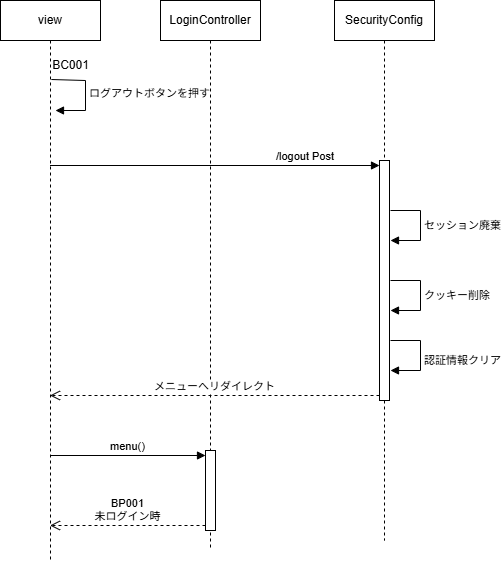

The diagram above was exported from draw.io. Its source (the exported page's mxGraphModel, read from the mxfile embedded in the PNG):
<mxGraphModel dx="490" dy="419" grid="1" gridSize="10" guides="1" tooltips="1" connect="1" arrows="1" fold="1" page="1" pageScale="1" pageWidth="827" pageHeight="1169" math="0" shadow="0">
  <root>
    <mxCell id="0" />
    <mxCell id="1" parent="0" />
    <mxCell id="2" value="view" style="shape=umlLifeline;perimeter=lifelinePerimeter;whiteSpace=wrap;html=1;container=1;dropTarget=0;collapsible=0;recursiveResize=0;outlineConnect=0;portConstraint=eastwest;newEdgeStyle={&quot;curved&quot;:0,&quot;rounded&quot;:0};" parent="1" vertex="1">
      <mxGeometry x="80" y="40" width="100" height="560" as="geometry" />
    </mxCell>
    <mxCell id="3" value="LoginController" style="shape=umlLifeline;perimeter=lifelinePerimeter;whiteSpace=wrap;html=1;container=1;dropTarget=0;collapsible=0;recursiveResize=0;outlineConnect=0;portConstraint=eastwest;newEdgeStyle={&quot;curved&quot;:0,&quot;rounded&quot;:0};" parent="1" vertex="1">
      <mxGeometry x="240" y="40" width="100" height="550" as="geometry" />
    </mxCell>
    <mxCell id="9" value="" style="html=1;points=[[0,0,0,0,5],[0,1,0,0,-5],[1,0,0,0,5],[1,1,0,0,-5]];perimeter=orthogonalPerimeter;outlineConnect=0;targetShapes=umlLifeline;portConstraint=eastwest;newEdgeStyle={&quot;curved&quot;:0,&quot;rounded&quot;:0};" parent="3" vertex="1">
      <mxGeometry x="45" y="450" width="10" height="80" as="geometry" />
    </mxCell>
    <mxCell id="5" value="SecurityConfig" style="shape=umlLifeline;perimeter=lifelinePerimeter;whiteSpace=wrap;html=1;container=1;dropTarget=0;collapsible=0;recursiveResize=0;outlineConnect=0;portConstraint=eastwest;newEdgeStyle={&quot;curved&quot;:0,&quot;rounded&quot;:0};" parent="1" vertex="1">
      <mxGeometry x="414" y="40" width="100" height="540" as="geometry" />
    </mxCell>
    <mxCell id="24" value="" style="html=1;points=[[0,0,0,0,5],[0,1,0,0,-5],[1,0,0,0,5],[1,1,0,0,-5]];perimeter=orthogonalPerimeter;outlineConnect=0;targetShapes=umlLifeline;portConstraint=eastwest;newEdgeStyle={&quot;curved&quot;:0,&quot;rounded&quot;:0};" parent="5" vertex="1">
      <mxGeometry x="45" y="160" width="10" height="240" as="geometry" />
    </mxCell>
    <mxCell id="15" value="BC001" style="text;html=1;align=center;verticalAlign=middle;resizable=0;points=[];autosize=1;strokeColor=none;fillColor=none;" parent="1" vertex="1">
      <mxGeometry x="120" y="90" width="60" height="30" as="geometry" />
    </mxCell>
    <mxCell id="10" value="menu()" style="html=1;verticalAlign=bottom;endArrow=block;curved=0;rounded=0;entryX=0;entryY=0;entryDx=0;entryDy=5;" parent="1" source="2" target="9" edge="1">
      <mxGeometry x="-0.0033" relative="1" as="geometry">
        <mxPoint x="129.5" y="310" as="sourcePoint" />
        <mxPoint as="offset" />
      </mxGeometry>
    </mxCell>
    <mxCell id="11" value="BP001&lt;div&gt;未ログイン時&lt;/div&gt;" style="html=1;verticalAlign=bottom;endArrow=open;dashed=1;endSize=8;curved=0;rounded=0;exitX=0;exitY=1;exitDx=0;exitDy=-5;" parent="1" source="9" target="2" edge="1">
      <mxGeometry relative="1" as="geometry">
        <mxPoint x="129.5" y="380" as="targetPoint" />
      </mxGeometry>
    </mxCell>
    <mxCell id="23" value="ログアウトボタンを押す" style="html=1;align=left;spacingLeft=2;endArrow=block;rounded=0;edgeStyle=orthogonalEdgeStyle;curved=0;rounded=0;entryX=0.5;entryY=0.131;entryDx=0;entryDy=0;entryPerimeter=0;exitX=0.181;exitY=0.967;exitDx=0;exitDy=0;exitPerimeter=0;" parent="1" source="15" edge="1">
      <mxGeometry relative="1" as="geometry">
        <mxPoint x="135" y="120" as="sourcePoint" />
        <Array as="points">
          <mxPoint x="165" y="120" />
          <mxPoint x="165" y="150" />
        </Array>
        <mxPoint x="135" y="150" as="targetPoint" />
      </mxGeometry>
    </mxCell>
    <mxCell id="25" value="&lt;span style=&quot;color: rgb(0, 0, 0);&quot;&gt;/logout Post&amp;nbsp;&lt;/span&gt;" style="html=1;verticalAlign=bottom;endArrow=block;curved=0;rounded=0;entryX=0;entryY=0;entryDx=0;entryDy=5;" parent="1" source="2" target="24" edge="1">
      <mxGeometry x="0.5479" relative="1" as="geometry">
        <mxPoint x="420" y="185" as="sourcePoint" />
        <mxPoint x="1" as="offset" />
      </mxGeometry>
    </mxCell>
    <mxCell id="26" value="メニューへリダイレクト" style="html=1;verticalAlign=bottom;endArrow=open;dashed=1;endSize=8;curved=0;rounded=0;exitX=0;exitY=1;exitDx=0;exitDy=-5;" parent="1" source="24" target="2" edge="1">
      <mxGeometry relative="1" as="geometry">
        <mxPoint x="420" y="255" as="targetPoint" />
      </mxGeometry>
    </mxCell>
    <mxCell id="27" value="認証情報クリア" style="html=1;align=left;spacingLeft=2;endArrow=block;rounded=0;edgeStyle=orthogonalEdgeStyle;curved=0;rounded=0;entryX=0.5;entryY=0.131;entryDx=0;entryDy=0;entryPerimeter=0;" parent="1" edge="1">
      <mxGeometry x="0.1111" relative="1" as="geometry">
        <mxPoint x="470" y="380" as="sourcePoint" />
        <Array as="points">
          <mxPoint x="500" y="380" />
          <mxPoint x="500" y="410" />
        </Array>
        <mxPoint x="470" y="410" as="targetPoint" />
        <mxPoint as="offset" />
      </mxGeometry>
    </mxCell>
    <mxCell id="28" value="クッキー削除" style="html=1;align=left;spacingLeft=2;endArrow=block;rounded=0;edgeStyle=orthogonalEdgeStyle;curved=0;rounded=0;entryX=0.5;entryY=0.131;entryDx=0;entryDy=0;entryPerimeter=0;" parent="1" edge="1">
      <mxGeometry relative="1" as="geometry">
        <mxPoint x="470" y="320" as="sourcePoint" />
        <Array as="points">
          <mxPoint x="500" y="320" />
          <mxPoint x="500" y="350" />
        </Array>
        <mxPoint x="470" y="350" as="targetPoint" />
      </mxGeometry>
    </mxCell>
    <mxCell id="29" value="セッション廃棄" style="html=1;align=left;spacingLeft=2;endArrow=block;rounded=0;edgeStyle=orthogonalEdgeStyle;curved=0;rounded=0;entryX=0.5;entryY=0.131;entryDx=0;entryDy=0;entryPerimeter=0;" parent="1" edge="1">
      <mxGeometry relative="1" as="geometry">
        <mxPoint x="470" y="250" as="sourcePoint" />
        <Array as="points">
          <mxPoint x="500" y="250" />
          <mxPoint x="500" y="280" />
        </Array>
        <mxPoint x="470" y="280" as="targetPoint" />
      </mxGeometry>
    </mxCell>
  </root>
</mxGraphModel>